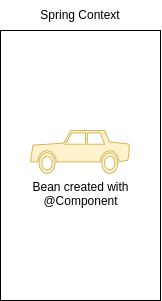

The diagram above was exported from draw.io. Its source (the exported page's mxGraphModel, read from the mxfile embedded in the PNG):
<mxGraphModel dx="1130" dy="637" grid="1" gridSize="10" guides="1" tooltips="1" connect="1" arrows="1" fold="1" page="1" pageScale="1" pageWidth="850" pageHeight="1100" math="0" shadow="0">
  <root>
    <mxCell id="0" />
    <mxCell id="1" parent="0" />
    <mxCell id="H57EdyimOVeUrnw6RILU-7" value="" style="rounded=0;whiteSpace=wrap;html=1;" vertex="1" parent="1">
      <mxGeometry x="80" y="40" width="160" height="270" as="geometry" />
    </mxCell>
    <mxCell id="H57EdyimOVeUrnw6RILU-8" value="Spring Context" style="text;html=1;align=center;verticalAlign=middle;whiteSpace=wrap;rounded=0;" vertex="1" parent="1">
      <mxGeometry x="115" y="10" width="90" height="30" as="geometry" />
    </mxCell>
    <mxCell id="H57EdyimOVeUrnw6RILU-9" value="Bean created with&lt;div&gt;@Component&lt;/div&gt;" style="shape=mxgraph.signs.transportation.car_2;html=1;pointerEvents=1;fillColor=#fff2cc;strokeColor=#d6b656;verticalLabelPosition=bottom;verticalAlign=top;align=center;" vertex="1" parent="1">
      <mxGeometry x="110" y="140" width="100" height="43" as="geometry" />
    </mxCell>
  </root>
</mxGraphModel>